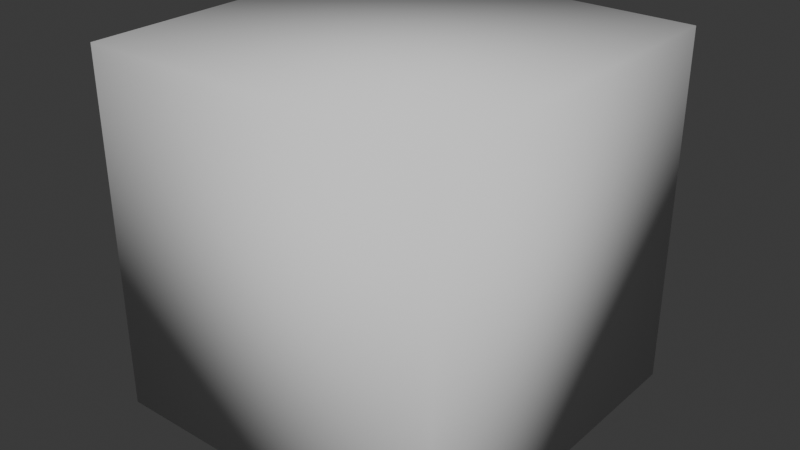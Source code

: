 # Source: smooth_cube.blend  (saved by Blender 4.2.66; exported with 4.5.12 LTS)
import bpy
from mathutils import Matrix  # noqa: F401  (used for matrix-valued properties, if any)

bpy.ops.wm.read_factory_settings(use_empty=True)
scene = bpy.context.scene
scene.name = 'Scene'

# ---- collections
col_collection = bpy.data.collections.new('Collection'); scene.collection.children.link(col_collection)

# ---- world
world_world = bpy.data.worlds.new('World'); scene.world = world_world
world_world.use_nodes = True; world_world.node_tree.nodes.clear()
_N = world_world.node_tree.nodes; _L = world_world.node_tree.links
n0 = _N.new('ShaderNodeOutputWorld'); n0.name = 'World Output'; n0.location = (300, 300)
n1 = _N.new('ShaderNodeBackground'); n1.name = 'Background'; n1.location = (10, 300)
n1.inputs[0].default_value = (0.05088, 0.05088, 0.05088, 1.0)
_L.new(n1.outputs[0], n0.inputs[0])
n0.is_active_output = True
world_world.color = (0.05088, 0.05088, 0.05088)
world_world.sun_shadow_jitter_overblur = 0.0

# ---- meshes
me_cube = bpy.data.meshes.new('Cube')
me_cube.from_pydata([(-1.0, -1.0, -1.0), (-1.0, -1.0, 1.0), (-1.0, 1.0, -1.0), (-1.0, 1.0, 1.0), (1.0, -1.0, -1.0), (1.0, -1.0, 1.0), (1.0, 1.0, -1.0), (1.0, 1.0, 1.0)], [], [(0, 1, 3, 2), (2, 3, 7, 6), (6, 7, 5, 4), (4, 5, 1, 0), (2, 6, 4, 0), (7, 3, 1, 5)])
me_cube.polygons.foreach_set('use_smooth', [True] * 6)
_uv = me_cube.uv_layers.new(name='UVMap')
_uv.uv.foreach_set('vector', [0.375, 0.0, 0.625, 0.0, 0.625, 0.25, 0.375, 0.25, 0.375, 0.25, 0.625, 0.25, 0.625, 0.5, 0.375, 0.5, 0.375, 0.5, 0.625, 0.5, 0.625, 0.75, 0.375, 0.75, 0.375, 0.75, 0.625, 0.75, 0.625, 1.0, 0.375, 1.0, 0.125, 0.5, 0.375, 0.5, 0.375, 0.75, 0.125, 0.75, 0.625, 0.5, 0.875, 0.5, 0.875, 0.75, 0.625, 0.75])
me_cube.update()

# ---- objects
ob_cube = bpy.data.objects.new('Cube', me_cube)

# ---- transforms, parenting, visibility, modifiers, constraints
ob_cube.location = (0.0, 0.0, 0.0)

# ---- collection membership
col_collection.objects.link(ob_cube)

# ---- scene / render settings (as saved in the file)
scene.frame_start = 1; scene.frame_end = 250; scene.frame_set(1)
scene.render.engine = 'CYCLES'
scene.cycles.bake_type = 'DIFFUSE'
bpy.context.view_layer.update()

# ---- added for rendering (the .blend has no active camera and no usable light): camera, sun
cam_auto = bpy.data.cameras.new('AutoCamera')
cam_auto.lens = 50.0
cam_auto.sensor_width = 36.0
cam_auto.clip_end = 1000.0
ob_auto_camera = bpy.data.objects.new('AutoCamera', cam_auto)
scene.collection.objects.link(ob_auto_camera)
ob_auto_camera.location = (3.20507, -3.84609, 2.56406)
ob_auto_camera.rotation_euler = (1.09748, -7.21219e-08, 0.694738)
scene.camera = ob_auto_camera
light_auto_sun = bpy.data.lights.new('AutoSun', 'SUN')
light_auto_sun.energy = 3.0
light_auto_sun.angle = 0.0523599
ob_auto_sun = bpy.data.objects.new('AutoSun', light_auto_sun)
scene.collection.objects.link(ob_auto_sun)
ob_auto_sun.rotation_euler = (0.872665, 0.174533, 0.523599)
bpy.context.view_layer.update()
